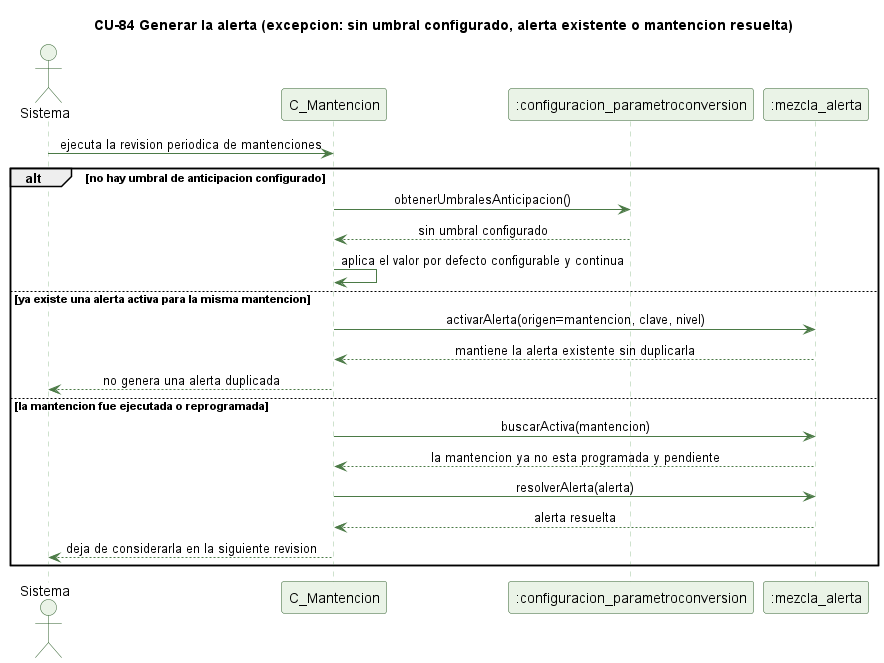

The diagram above was rendered by PlantUML. Its source (embedded in the PNG):
@startuml cu84-alerta-mantencion-excepcion
' CU-84 Generando la alerta de mantencion proxima o vencida - flujo de excepcion
skinparam backgroundColor #FFFFFF
skinparam shadowing false
skinparam defaultFontName Helvetica
skinparam sequenceMessageAlign center
skinparam ParticipantBackgroundColor #EAF3E7
skinparam ParticipantBorderColor #2E5E2A
skinparam ActorBackgroundColor #EAF3E7
skinparam ActorBorderColor #2E5E2A
skinparam sequenceLifeLineBorderColor #9CC49A
skinparam ArrowColor #4B7A46

title CU-84 Generar la alerta (excepcion: sin umbral configurado, alerta existente o mantencion resuelta)

actor Sistema
participant "C_Mantencion" as C
participant ":configuracion_parametroconversion" as PC
participant ":mezcla_alerta" as A

Sistema -> C : ejecuta la revision periodica de mantenciones
alt no hay umbral de anticipacion configurado
  C -> PC : obtenerUmbralesAnticipacion()
  PC --> C : sin umbral configurado
  C -> C : aplica el valor por defecto configurable y continua
else ya existe una alerta activa para la misma mantencion
  C -> A : activarAlerta(origen=mantencion, clave, nivel)
  A --> C : mantiene la alerta existente sin duplicarla
  C --> Sistema : no genera una alerta duplicada
else la mantencion fue ejecutada o reprogramada
  C -> A : buscarActiva(mantencion)
  A --> C : la mantencion ya no esta programada y pendiente
  C -> A : resolverAlerta(alerta)
  A --> C : alerta resuelta
  C --> Sistema : deja de considerarla en la siguiente revision
end

@enduml